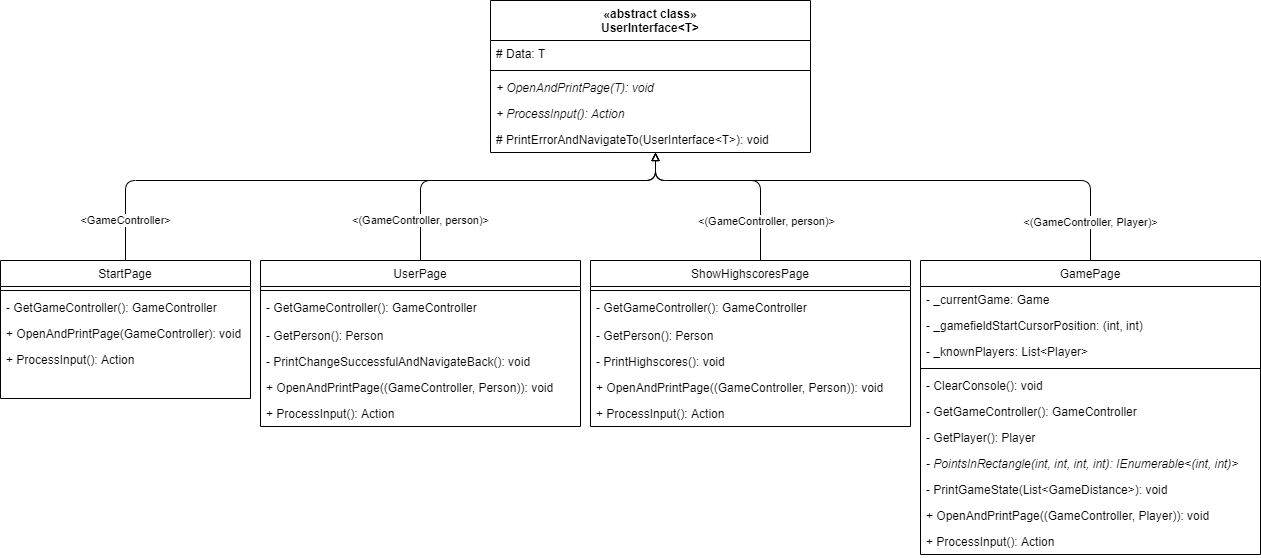

The diagram above was exported from draw.io. Its source (the exported page's mxGraphModel, read from the mxfile embedded in the PNG):
<mxGraphModel dx="2249" dy="832" grid="1" gridSize="10" guides="1" tooltips="1" connect="1" arrows="1" fold="1" page="1" pageScale="1" pageWidth="827" pageHeight="1169" math="0" shadow="0">
  <root>
    <mxCell id="NRFeqEpXL5On2T6KcvQQ-0" />
    <mxCell id="NRFeqEpXL5On2T6KcvQQ-1" parent="NRFeqEpXL5On2T6KcvQQ-0" />
    <mxCell id="bhul4VBZnWMHREJks04--0" value="&amp;lt;GameController&amp;gt;" style="endArrow=block;html=1;edgeStyle=orthogonalEdgeStyle;endFill=0;exitX=0.5;exitY=0;exitDx=0;exitDy=0;" edge="1" parent="NRFeqEpXL5On2T6KcvQQ-1" source="bhul4VBZnWMHREJks04--38" target="bhul4VBZnWMHREJks04--5">
      <mxGeometry x="-0.8746" width="50" height="50" relative="1" as="geometry">
        <mxPoint x="250" y="110" as="sourcePoint" />
        <mxPoint x="300" y="60" as="targetPoint" />
        <Array as="points">
          <mxPoint x="-75" y="200" />
          <mxPoint x="455" y="200" />
        </Array>
        <mxPoint as="offset" />
      </mxGeometry>
    </mxCell>
    <mxCell id="bhul4VBZnWMHREJks04--1" value="" style="endArrow=block;html=1;edgeStyle=orthogonalEdgeStyle;endFill=0;" edge="1" parent="NRFeqEpXL5On2T6KcvQQ-1" source="JhSTsRPej6cq_3W9huJE-5" target="bhul4VBZnWMHREJks04--5">
      <mxGeometry width="50" height="50" relative="1" as="geometry">
        <mxPoint x="600" y="280" as="sourcePoint" />
        <mxPoint x="242" y="213" as="targetPoint" />
        <Array as="points">
          <mxPoint x="560" y="200" />
          <mxPoint x="455" y="200" />
        </Array>
      </mxGeometry>
    </mxCell>
    <mxCell id="bhul4VBZnWMHREJks04--2" value="&amp;lt;(GameController, person)&amp;gt;" style="edgeLabel;html=1;align=center;verticalAlign=middle;resizable=0;points=[];" vertex="1" connectable="0" parent="bhul4VBZnWMHREJks04--1">
      <mxGeometry x="-0.5978" y="1" relative="1" as="geometry">
        <mxPoint x="6" y="3" as="offset" />
      </mxGeometry>
    </mxCell>
    <mxCell id="bhul4VBZnWMHREJks04--3" value="&amp;lt;(GameController, Player)&amp;gt;" style="endArrow=block;html=1;edgeStyle=orthogonalEdgeStyle;endFill=0;exitX=0.5;exitY=0;exitDx=0;exitDy=0;" edge="1" parent="NRFeqEpXL5On2T6KcvQQ-1" source="bhul4VBZnWMHREJks04--10" target="bhul4VBZnWMHREJks04--5">
      <mxGeometry x="-0.8618" width="50" height="50" relative="1" as="geometry">
        <mxPoint x="190" y="68.99999999999989" as="sourcePoint" />
        <mxPoint x="252" y="223" as="targetPoint" />
        <Array as="points">
          <mxPoint x="890" y="200" />
          <mxPoint x="455" y="200" />
        </Array>
        <mxPoint as="offset" />
      </mxGeometry>
    </mxCell>
    <mxCell id="bhul4VBZnWMHREJks04--4" value="&amp;lt;(GameController, person)&amp;gt;" style="endArrow=block;html=1;edgeStyle=orthogonalEdgeStyle;endFill=0;exitX=0.5;exitY=0;exitDx=0;exitDy=0;" edge="1" parent="NRFeqEpXL5On2T6KcvQQ-1" source="bhul4VBZnWMHREJks04--31" target="bhul4VBZnWMHREJks04--5">
      <mxGeometry x="-0.7668" width="50" height="50" relative="1" as="geometry">
        <mxPoint x="200" y="78.99999999999989" as="sourcePoint" />
        <mxPoint x="262" y="233" as="targetPoint" />
        <Array as="points">
          <mxPoint x="220" y="200" />
          <mxPoint x="455" y="200" />
        </Array>
        <mxPoint as="offset" />
      </mxGeometry>
    </mxCell>
    <mxCell id="bhul4VBZnWMHREJks04--5" value="«abstract class»&#10;UserInterface&lt;T&gt;" style="swimlane;fontStyle=1;align=center;verticalAlign=top;childLayout=stackLayout;horizontal=1;startSize=40;horizontalStack=0;resizeParent=1;resizeParentMax=0;resizeLast=0;collapsible=1;marginBottom=0;" vertex="1" parent="NRFeqEpXL5On2T6KcvQQ-1">
      <mxGeometry x="290" y="20" width="320" height="152" as="geometry" />
    </mxCell>
    <mxCell id="JhSTsRPej6cq_3W9huJE-0" value="# Data: T" style="text;strokeColor=none;fillColor=none;align=left;verticalAlign=top;spacingLeft=4;spacingRight=4;overflow=hidden;rotatable=0;points=[[0,0.5],[1,0.5]];portConstraint=eastwest;dashed=1;" vertex="1" parent="bhul4VBZnWMHREJks04--5">
      <mxGeometry y="40" width="320" height="26" as="geometry" />
    </mxCell>
    <mxCell id="bhul4VBZnWMHREJks04--6" value="" style="line;strokeWidth=1;fillColor=none;align=left;verticalAlign=middle;spacingTop=-1;spacingLeft=3;spacingRight=3;rotatable=0;labelPosition=right;points=[];portConstraint=eastwest;" vertex="1" parent="bhul4VBZnWMHREJks04--5">
      <mxGeometry y="66" width="320" height="8" as="geometry" />
    </mxCell>
    <mxCell id="bhul4VBZnWMHREJks04--7" value="+ OpenAndPrintPage(T): void" style="text;strokeColor=none;fillColor=none;align=left;verticalAlign=top;spacingLeft=4;spacingRight=4;overflow=hidden;rotatable=0;points=[[0,0.5],[1,0.5]];portConstraint=eastwest;fontStyle=2" vertex="1" parent="bhul4VBZnWMHREJks04--5">
      <mxGeometry y="74" width="320" height="26" as="geometry" />
    </mxCell>
    <mxCell id="bhul4VBZnWMHREJks04--9" value="+ ProcessInput(): Action" style="text;strokeColor=none;fillColor=none;align=left;verticalAlign=top;spacingLeft=4;spacingRight=4;overflow=hidden;rotatable=0;points=[[0,0.5],[1,0.5]];portConstraint=eastwest;dashed=1;fontStyle=2" vertex="1" parent="bhul4VBZnWMHREJks04--5">
      <mxGeometry y="100" width="320" height="26" as="geometry" />
    </mxCell>
    <mxCell id="JhSTsRPej6cq_3W9huJE-1" value="# PrintErrorAndNavigateTo(UserInterface&lt;T&gt;): void" style="text;strokeColor=none;fillColor=none;align=left;verticalAlign=top;spacingLeft=4;spacingRight=4;overflow=hidden;rotatable=0;points=[[0,0.5],[1,0.5]];portConstraint=eastwest;dashed=1;" vertex="1" parent="bhul4VBZnWMHREJks04--5">
      <mxGeometry y="126" width="320" height="26" as="geometry" />
    </mxCell>
    <mxCell id="bhul4VBZnWMHREJks04--31" value="UserPage" style="swimlane;fontStyle=0;align=center;verticalAlign=top;childLayout=stackLayout;horizontal=1;startSize=26;horizontalStack=0;resizeParent=1;resizeLast=0;collapsible=1;marginBottom=0;rounded=0;shadow=0;strokeWidth=1;" vertex="1" parent="NRFeqEpXL5On2T6KcvQQ-1">
      <mxGeometry x="60" y="280" width="320" height="166" as="geometry">
        <mxRectangle x="60" y="130" width="160" height="26" as="alternateBounds" />
      </mxGeometry>
    </mxCell>
    <mxCell id="bhul4VBZnWMHREJks04--34" value="" style="line;html=1;strokeWidth=1;align=left;verticalAlign=middle;spacingTop=-1;spacingLeft=3;spacingRight=3;rotatable=0;labelPosition=right;points=[];portConstraint=eastwest;" vertex="1" parent="bhul4VBZnWMHREJks04--31">
      <mxGeometry y="26" width="320" height="8" as="geometry" />
    </mxCell>
    <mxCell id="JhSTsRPej6cq_3W9huJE-3" value="- GetGameController(): GameController" style="text;strokeColor=none;fillColor=none;align=left;verticalAlign=top;spacingLeft=4;spacingRight=4;overflow=hidden;rotatable=0;points=[[0,0.5],[1,0.5]];portConstraint=eastwest;dashed=1;" vertex="1" parent="bhul4VBZnWMHREJks04--31">
      <mxGeometry y="34" width="320" height="28" as="geometry" />
    </mxCell>
    <mxCell id="JhSTsRPej6cq_3W9huJE-4" value="- GetPerson(): Person" style="text;strokeColor=none;fillColor=none;align=left;verticalAlign=top;spacingLeft=4;spacingRight=4;overflow=hidden;rotatable=0;points=[[0,0.5],[1,0.5]];portConstraint=eastwest;dashed=1;" vertex="1" parent="bhul4VBZnWMHREJks04--31">
      <mxGeometry y="62" width="320" height="26" as="geometry" />
    </mxCell>
    <mxCell id="JhSTsRPej6cq_3W9huJE-12" value="- PrintChangeSuccessfulAndNavigateBack(): void" style="text;strokeColor=none;fillColor=none;align=left;verticalAlign=top;spacingLeft=4;spacingRight=4;overflow=hidden;rotatable=0;points=[[0,0.5],[1,0.5]];portConstraint=eastwest;dashed=1;" vertex="1" parent="bhul4VBZnWMHREJks04--31">
      <mxGeometry y="88" width="320" height="26" as="geometry" />
    </mxCell>
    <mxCell id="bhul4VBZnWMHREJks04--35" value="+ OpenAndPrintPage((GameController, Person)): void" style="text;align=left;verticalAlign=top;spacingLeft=4;spacingRight=4;overflow=hidden;rotatable=0;points=[[0,0.5],[1,0.5]];portConstraint=eastwest;" vertex="1" parent="bhul4VBZnWMHREJks04--31">
      <mxGeometry y="114" width="320" height="26" as="geometry" />
    </mxCell>
    <mxCell id="bhul4VBZnWMHREJks04--37" value="+ ProcessInput(): Action" style="text;strokeColor=none;fillColor=none;align=left;verticalAlign=top;spacingLeft=4;spacingRight=4;overflow=hidden;rotatable=0;points=[[0,0.5],[1,0.5]];portConstraint=eastwest;dashed=1;" vertex="1" parent="bhul4VBZnWMHREJks04--31">
      <mxGeometry y="140" width="320" height="26" as="geometry" />
    </mxCell>
    <mxCell id="bhul4VBZnWMHREJks04--38" value="StartPage" style="swimlane;fontStyle=0;align=center;verticalAlign=top;childLayout=stackLayout;horizontal=1;startSize=26;horizontalStack=0;resizeParent=1;resizeLast=0;collapsible=1;marginBottom=0;rounded=0;shadow=0;strokeWidth=1;" vertex="1" parent="NRFeqEpXL5On2T6KcvQQ-1">
      <mxGeometry x="-200" y="280" width="250" height="138" as="geometry">
        <mxRectangle x="60" y="130" width="160" height="26" as="alternateBounds" />
      </mxGeometry>
    </mxCell>
    <mxCell id="bhul4VBZnWMHREJks04--40" value="" style="line;html=1;strokeWidth=1;align=left;verticalAlign=middle;spacingTop=-1;spacingLeft=3;spacingRight=3;rotatable=0;labelPosition=right;points=[];portConstraint=eastwest;" vertex="1" parent="bhul4VBZnWMHREJks04--38">
      <mxGeometry y="26" width="250" height="8" as="geometry" />
    </mxCell>
    <mxCell id="JhSTsRPej6cq_3W9huJE-2" value="- GetGameController(): GameController" style="text;strokeColor=none;fillColor=none;align=left;verticalAlign=top;spacingLeft=4;spacingRight=4;overflow=hidden;rotatable=0;points=[[0,0.5],[1,0.5]];portConstraint=eastwest;dashed=1;" vertex="1" parent="bhul4VBZnWMHREJks04--38">
      <mxGeometry y="34" width="250" height="26" as="geometry" />
    </mxCell>
    <mxCell id="bhul4VBZnWMHREJks04--41" value="+ OpenAndPrintPage(GameController): void" style="text;align=left;verticalAlign=top;spacingLeft=4;spacingRight=4;overflow=hidden;rotatable=0;points=[[0,0.5],[1,0.5]];portConstraint=eastwest;" vertex="1" parent="bhul4VBZnWMHREJks04--38">
      <mxGeometry y="60" width="250" height="26" as="geometry" />
    </mxCell>
    <mxCell id="bhul4VBZnWMHREJks04--43" value="+ ProcessInput(): Action" style="text;strokeColor=none;fillColor=none;align=left;verticalAlign=top;spacingLeft=4;spacingRight=4;overflow=hidden;rotatable=0;points=[[0,0.5],[1,0.5]];portConstraint=eastwest;dashed=1;" vertex="1" parent="bhul4VBZnWMHREJks04--38">
      <mxGeometry y="86" width="250" height="26" as="geometry" />
    </mxCell>
    <mxCell id="JhSTsRPej6cq_3W9huJE-5" value="ShowHighscoresPage" style="swimlane;fontStyle=0;align=center;verticalAlign=top;childLayout=stackLayout;horizontal=1;startSize=26;horizontalStack=0;resizeParent=1;resizeLast=0;collapsible=1;marginBottom=0;rounded=0;shadow=0;strokeWidth=1;" vertex="1" parent="NRFeqEpXL5On2T6KcvQQ-1">
      <mxGeometry x="390" y="280" width="320" height="166" as="geometry">
        <mxRectangle x="60" y="130" width="160" height="26" as="alternateBounds" />
      </mxGeometry>
    </mxCell>
    <mxCell id="JhSTsRPej6cq_3W9huJE-6" value="" style="line;html=1;strokeWidth=1;align=left;verticalAlign=middle;spacingTop=-1;spacingLeft=3;spacingRight=3;rotatable=0;labelPosition=right;points=[];portConstraint=eastwest;" vertex="1" parent="JhSTsRPej6cq_3W9huJE-5">
      <mxGeometry y="26" width="320" height="8" as="geometry" />
    </mxCell>
    <mxCell id="JhSTsRPej6cq_3W9huJE-7" value="- GetGameController(): GameController" style="text;strokeColor=none;fillColor=none;align=left;verticalAlign=top;spacingLeft=4;spacingRight=4;overflow=hidden;rotatable=0;points=[[0,0.5],[1,0.5]];portConstraint=eastwest;dashed=1;" vertex="1" parent="JhSTsRPej6cq_3W9huJE-5">
      <mxGeometry y="34" width="320" height="28" as="geometry" />
    </mxCell>
    <mxCell id="JhSTsRPej6cq_3W9huJE-8" value="- GetPerson(): Person" style="text;strokeColor=none;fillColor=none;align=left;verticalAlign=top;spacingLeft=4;spacingRight=4;overflow=hidden;rotatable=0;points=[[0,0.5],[1,0.5]];portConstraint=eastwest;dashed=1;" vertex="1" parent="JhSTsRPej6cq_3W9huJE-5">
      <mxGeometry y="62" width="320" height="26" as="geometry" />
    </mxCell>
    <mxCell id="L_yDzpL6vQVYHAkA7PqU-0" value="- PrintHighscores(): void" style="text;strokeColor=none;fillColor=none;align=left;verticalAlign=top;spacingLeft=4;spacingRight=4;overflow=hidden;rotatable=0;points=[[0,0.5],[1,0.5]];portConstraint=eastwest;dashed=1;" vertex="1" parent="JhSTsRPej6cq_3W9huJE-5">
      <mxGeometry y="88" width="320" height="26" as="geometry" />
    </mxCell>
    <mxCell id="JhSTsRPej6cq_3W9huJE-9" value="+ OpenAndPrintPage((GameController, Person)): void" style="text;align=left;verticalAlign=top;spacingLeft=4;spacingRight=4;overflow=hidden;rotatable=0;points=[[0,0.5],[1,0.5]];portConstraint=eastwest;" vertex="1" parent="JhSTsRPej6cq_3W9huJE-5">
      <mxGeometry y="114" width="320" height="26" as="geometry" />
    </mxCell>
    <mxCell id="JhSTsRPej6cq_3W9huJE-10" value="+ ProcessInput(): Action" style="text;strokeColor=none;fillColor=none;align=left;verticalAlign=top;spacingLeft=4;spacingRight=4;overflow=hidden;rotatable=0;points=[[0,0.5],[1,0.5]];portConstraint=eastwest;dashed=1;" vertex="1" parent="JhSTsRPej6cq_3W9huJE-5">
      <mxGeometry y="140" width="320" height="26" as="geometry" />
    </mxCell>
    <mxCell id="bhul4VBZnWMHREJks04--10" value="GamePage" style="swimlane;fontStyle=0;align=center;verticalAlign=top;childLayout=stackLayout;horizontal=1;startSize=26;horizontalStack=0;resizeParent=1;resizeLast=0;collapsible=1;marginBottom=0;rounded=0;shadow=0;strokeWidth=1;" vertex="1" parent="NRFeqEpXL5On2T6KcvQQ-1">
      <mxGeometry x="720" y="280" width="340" height="294" as="geometry">
        <mxRectangle x="60" y="130" width="160" height="26" as="alternateBounds" />
      </mxGeometry>
    </mxCell>
    <mxCell id="bhul4VBZnWMHREJks04--11" value="- _currentGame: Game" style="text;strokeColor=none;fillColor=none;align=left;verticalAlign=top;spacingLeft=4;spacingRight=4;overflow=hidden;rotatable=0;points=[[0,0.5],[1,0.5]];portConstraint=eastwest;dashed=1;" vertex="1" parent="bhul4VBZnWMHREJks04--10">
      <mxGeometry y="26" width="340" height="26" as="geometry" />
    </mxCell>
    <mxCell id="bhul4VBZnWMHREJks04--13" value="- _gamefieldStartCursorPosition: (int, int)" style="text;strokeColor=none;fillColor=none;align=left;verticalAlign=top;spacingLeft=4;spacingRight=4;overflow=hidden;rotatable=0;points=[[0,0.5],[1,0.5]];portConstraint=eastwest;dashed=1;" vertex="1" parent="bhul4VBZnWMHREJks04--10">
      <mxGeometry y="52" width="340" height="26" as="geometry" />
    </mxCell>
    <mxCell id="bhul4VBZnWMHREJks04--14" value="- _knownPlayers: List&lt;Player&gt;" style="text;align=left;verticalAlign=top;spacingLeft=4;spacingRight=4;overflow=hidden;rotatable=0;points=[[0,0.5],[1,0.5]];portConstraint=eastwest;" vertex="1" parent="bhul4VBZnWMHREJks04--10">
      <mxGeometry y="78" width="340" height="26" as="geometry" />
    </mxCell>
    <mxCell id="bhul4VBZnWMHREJks04--16" value="" style="line;html=1;strokeWidth=1;align=left;verticalAlign=middle;spacingTop=-1;spacingLeft=3;spacingRight=3;rotatable=0;labelPosition=right;points=[];portConstraint=eastwest;" vertex="1" parent="bhul4VBZnWMHREJks04--10">
      <mxGeometry y="104" width="340" height="8" as="geometry" />
    </mxCell>
    <mxCell id="bhul4VBZnWMHREJks04--20" value="- ClearConsole(): void" style="text;align=left;verticalAlign=top;spacingLeft=4;spacingRight=4;overflow=hidden;rotatable=0;points=[[0,0.5],[1,0.5]];portConstraint=eastwest;" vertex="1" parent="bhul4VBZnWMHREJks04--10">
      <mxGeometry y="112" width="340" height="26" as="geometry" />
    </mxCell>
    <mxCell id="L_yDzpL6vQVYHAkA7PqU-1" value="- GetGameController(): GameController" style="text;strokeColor=none;fillColor=none;align=left;verticalAlign=top;spacingLeft=4;spacingRight=4;overflow=hidden;rotatable=0;points=[[0,0.5],[1,0.5]];portConstraint=eastwest;dashed=1;" vertex="1" parent="bhul4VBZnWMHREJks04--10">
      <mxGeometry y="138" width="340" height="26" as="geometry" />
    </mxCell>
    <mxCell id="L_yDzpL6vQVYHAkA7PqU-2" value="- GetPlayer(): Player" style="text;strokeColor=none;fillColor=none;align=left;verticalAlign=top;spacingLeft=4;spacingRight=4;overflow=hidden;rotatable=0;points=[[0,0.5],[1,0.5]];portConstraint=eastwest;dashed=1;" vertex="1" parent="bhul4VBZnWMHREJks04--10">
      <mxGeometry y="164" width="340" height="26" as="geometry" />
    </mxCell>
    <mxCell id="bhul4VBZnWMHREJks04--22" value="- PointsInRectangle(int, int, int, int): IEnumerable&lt;(int, int)&gt;" style="text;strokeColor=none;fillColor=none;align=left;verticalAlign=top;spacingLeft=4;spacingRight=4;overflow=hidden;rotatable=0;points=[[0,0.5],[1,0.5]];portConstraint=eastwest;dashed=1;fontStyle=2" vertex="1" parent="bhul4VBZnWMHREJks04--10">
      <mxGeometry y="190" width="340" height="26" as="geometry" />
    </mxCell>
    <mxCell id="bhul4VBZnWMHREJks04--21" value="- PrintGameState(List&lt;GameDistance&gt;): void" style="text;strokeColor=none;fillColor=none;align=left;verticalAlign=top;spacingLeft=4;spacingRight=4;overflow=hidden;rotatable=0;points=[[0,0.5],[1,0.5]];portConstraint=eastwest;dashed=1;" vertex="1" parent="bhul4VBZnWMHREJks04--10">
      <mxGeometry y="216" width="340" height="26" as="geometry" />
    </mxCell>
    <mxCell id="bhul4VBZnWMHREJks04--17" value="+ OpenAndPrintPage((GameController, Player)): void" style="text;align=left;verticalAlign=top;spacingLeft=4;spacingRight=4;overflow=hidden;rotatable=0;points=[[0,0.5],[1,0.5]];portConstraint=eastwest;" vertex="1" parent="bhul4VBZnWMHREJks04--10">
      <mxGeometry y="242" width="340" height="26" as="geometry" />
    </mxCell>
    <mxCell id="bhul4VBZnWMHREJks04--18" value="+ ProcessInput(): Action" style="text;strokeColor=none;fillColor=none;align=left;verticalAlign=top;spacingLeft=4;spacingRight=4;overflow=hidden;rotatable=0;points=[[0,0.5],[1,0.5]];portConstraint=eastwest;dashed=1;" vertex="1" parent="bhul4VBZnWMHREJks04--10">
      <mxGeometry y="268" width="340" height="26" as="geometry" />
    </mxCell>
  </root>
</mxGraphModel>